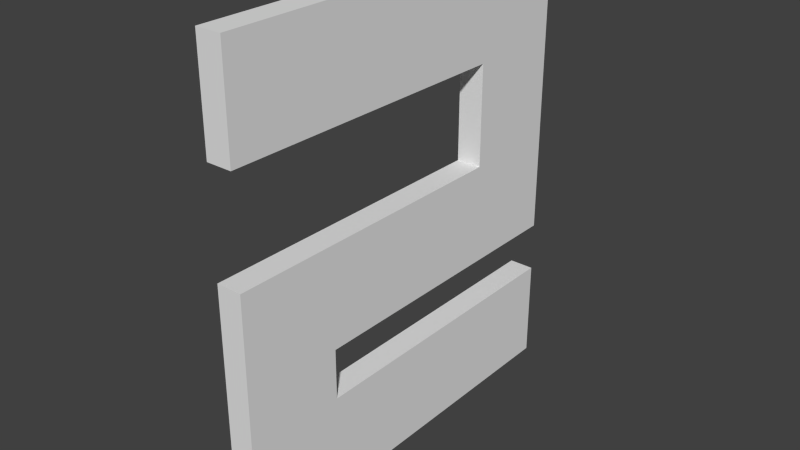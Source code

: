 # Source: two.blend  (saved by Blender 2.79.0; exported with 4.5.12 LTS)
import bpy
from mathutils import Matrix  # noqa: F401  (used for matrix-valued properties, if any)

bpy.ops.wm.read_factory_settings(use_empty=True)
scene = bpy.context.scene
scene.name = 'Scene'

# ---- collections
col_collection_1 = bpy.data.collections.new('Collection 1'); scene.collection.children.link(col_collection_1)

# ---- world
world_world = bpy.data.worlds.new('World'); scene.world = world_world
world_world.color = (0.05088, 0.05088, 0.05088)
world_world.use_sun_shadow = False
world_world.sun_shadow_jitter_overblur = 0.0
world_world.cycles.sampling_method = 'NONE'
world_world.cycles.sample_map_resolution = 256

# ---- meshes
me_cube_002 = bpy.data.meshes.new('Cube.002')
me_cube_002.from_pydata([(-1.0, -1.0, -1.0), (-1.0, -1.0, 1.0), (-1.0, 1.0, -1.0), (-1.0, 1.0, 1.0), (1.0, -1.0, -1.0), (1.0, -1.0, 1.0), (1.0, 1.0, -1.0), (1.0, 1.0, 1.0), (-1.0, -0.5, -1.0), (-1.0, -0.5, 1.0), (1.0, -0.5, -1.0), (1.0, -0.5, 1.0), (1.0, -0.5, 2.0), (1.0, -1.0, 2.0), (-1.0, -1.0, 2.0), (-1.0, -0.5, 2.0), (1.0, -0.5, 4.0), (1.0, -1.0, 4.0), (-1.0, -1.0, 4.0), (-1.0, -0.5, 4.0), (-1.0, 0.5, 2.0), (1.0, 0.5, 2.0), (-1.0, 0.5, 4.0), (1.0, 0.5, 4.0), (-1.0, 1.0, 2.0), (1.0, 1.0, 2.0), (-1.0, 1.0, 4.0), (1.0, 1.0, 4.0), (-1.0, 0.5, 6.0), (1.0, 0.5, 6.0), (-1.0, 1.0, 6.0), (1.0, 1.0, 6.0), (-1.0, 0.5, 8.0), (1.0, 0.5, 8.0), (-1.0, 1.0, 8.0), (1.0, 1.0, 8.0), (-1.0, -1.0, 6.0), (1.0, -1.0, 6.0), (-1.0, -1.0, 8.0), (1.0, -1.0, 8.0)], [], [(8, 9, 3, 2), (2, 3, 7, 6), (10, 11, 5, 4), (4, 5, 1, 0), (8, 10, 4, 0), (5, 11, 12, 13), (7, 3, 9, 11), (2, 6, 10, 8), (6, 7, 11, 10), (0, 1, 9, 8), (12, 15, 20, 21), (9, 1, 14, 15), (1, 5, 13, 14), (11, 9, 15, 12), (16, 19, 18, 17), (14, 13, 17, 18), (15, 14, 18, 19), (13, 12, 16, 17), (21, 20, 24, 25), (15, 19, 22, 20), (16, 12, 21, 23), (19, 16, 23, 22), (25, 24, 26, 27), (23, 21, 25, 27), (27, 26, 30, 31), (20, 22, 26, 24), (29, 31, 35, 33), (23, 27, 31, 29), (22, 23, 29, 28), (26, 22, 28, 30), (32, 33, 35, 34), (29, 33, 39, 37), (30, 28, 32, 34), (31, 30, 34, 35), (36, 37, 39, 38), (28, 29, 37, 36), (32, 28, 36, 38), (33, 32, 38, 39)])
me_cube_002.use_remesh_preserve_volume = False
me_cube_002.use_remesh_preserve_attributes = False
me_cube_002.use_mirror_vertex_groups = False
me_cube_002.update()

# ---- objects
ob_cube = bpy.data.objects.new('Cube', me_cube_002)

# ---- transforms, parenting, visibility, modifiers, constraints
ob_cube.location = (0.0, 0.0, -4.0)
ob_cube.scale = (0.25, 4.0, 1.0)
ob_cube.lineart.crease_threshold = 0.0

# ---- collection membership
col_collection_1.objects.link(ob_cube)

# ---- scene / render settings (as saved in the file)
scene.frame_start = 1; scene.frame_end = 250; scene.frame_set(0)
scene.render.engine = 'BLENDER_EEVEE_NEXT'
scene.render.resolution_percentage = 50
scene.render.dither_intensity = 0.0
scene.cycles.use_denoising = False
scene.cycles.samples = 10
scene.cycles.sampling_pattern = 'TABULATED_SOBOL'
scene.cycles.light_sampling_threshold = 0.0
scene.cycles.use_adaptive_sampling = False
scene.cycles.use_light_tree = False
scene.cycles.blur_glossy = 0.0
scene.cycles.pixel_filter_type = 'GAUSSIAN'
scene.cycles.sample_clamp_indirect = 0.0
scene.view_settings.view_transform = 'Standard'
bpy.context.view_layer.update()

# ---- added for rendering (the .blend has no active camera and no usable light): camera, sun
cam_auto = bpy.data.cameras.new('AutoCamera')
cam_auto.lens = 50.0
cam_auto.sensor_width = 36.0
cam_auto.clip_end = 1000.0
ob_auto_camera = bpy.data.objects.new('AutoCamera', cam_auto)
scene.collection.objects.link(ob_auto_camera)
ob_auto_camera.location = (11.1508, -13.3809, 8.42062)
ob_auto_camera.rotation_euler = (1.09748, -7.21219e-08, 0.694738)
scene.camera = ob_auto_camera
light_auto_sun = bpy.data.lights.new('AutoSun', 'SUN')
light_auto_sun.energy = 3.0
light_auto_sun.angle = 0.0523599
ob_auto_sun = bpy.data.objects.new('AutoSun', light_auto_sun)
scene.collection.objects.link(ob_auto_sun)
ob_auto_sun.rotation_euler = (0.872665, 0.174533, 0.523599)
bpy.context.view_layer.update()
